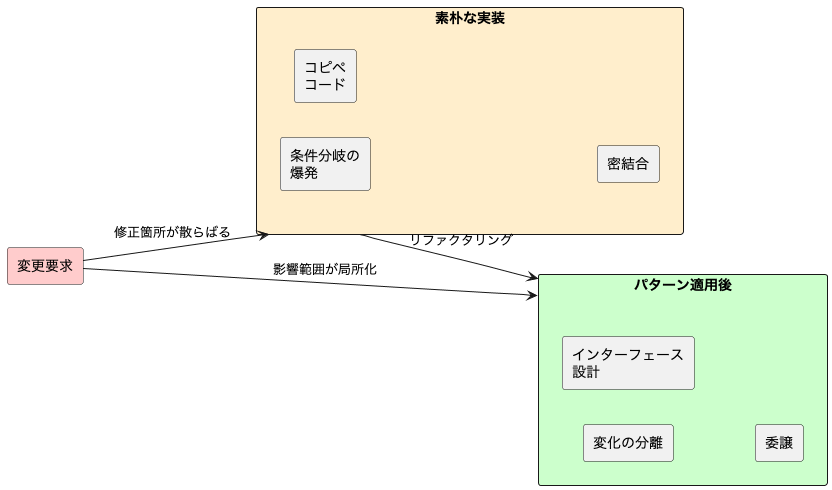

The diagram above was rendered by PlantUML. Its source (embedded in the PNG):
@startuml
left to right direction

rectangle "変更要求" as change #ffcccc
rectangle "素朴な実装" as naive #ffeecc {
  rectangle "条件分岐の\n爆発" as if_hell
  rectangle "コピペ\nコード" as copypaste
  rectangle "密結合" as coupling
}
rectangle "パターン適用後" as pattern #ccffcc {
  rectangle "変化の分離" as separate
  rectangle "インターフェース\n設計" as interface
  rectangle "委譲" as delegate
}

change --> naive : 修正箇所が散らばる
change --> pattern : 影響範囲が局所化
naive --> pattern : リファクタリング
@enduml